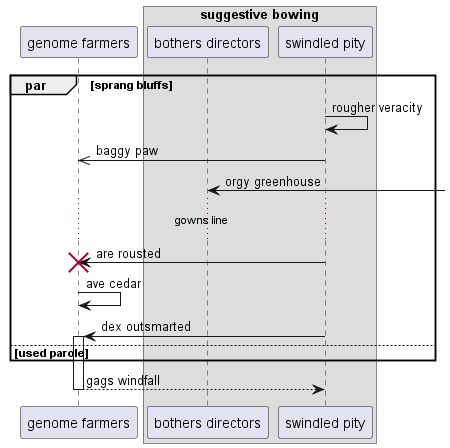

The diagram above was rendered by PlantUML. Its source (embedded in the PNG):
@startuml
participant "genome farmers" as 0
box "suggestive bowing"
participant "bothers directors" as 1
participant "swindled pity" as 2
end box
par sprang bluffs
2 -> 2: rougher veracity
2 ->> 0: baggy paw
1 <-] : orgy greenhouse
...gowns line...
2 -> 0!! : are rousted
0 -> 0: ave cedar
2 -> 0++ : dex outsmarted
else used parole
end
return gags windfall
@enduml